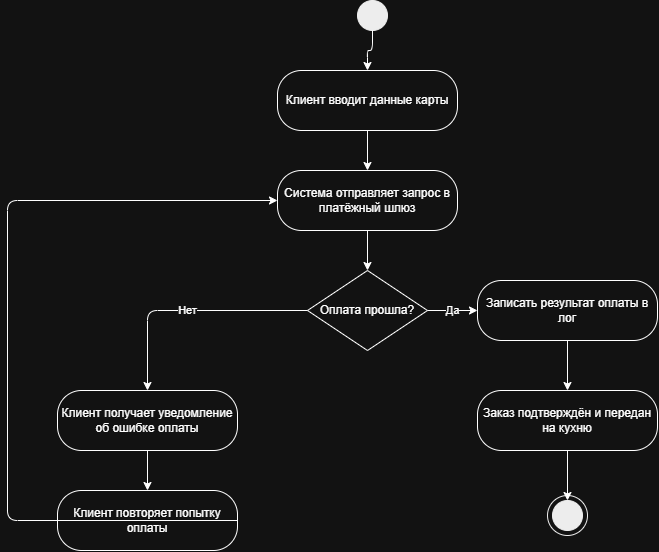

The diagram above was exported from draw.io. Its source (the exported page's mxGraphModel, read from the mxfile embedded in the PNG):
<mxGraphModel dx="1095" dy="620" grid="1" gridSize="10" guides="1" tooltips="1" connect="1" arrows="1" fold="1" page="1" pageScale="1" pageWidth="850" pageHeight="1100" math="0" shadow="0">
  <root>
    <mxCell id="0" />
    <mxCell id="1" parent="0" />
    <mxCell id="start" parent="1" style="ellipse;whiteSpace=wrap;html=1;fillColor=#000000;strokeColor=#000000;" value="" vertex="1">
      <mxGeometry height="30" width="30" x="380" y="40" as="geometry" />
    </mxCell>
    <mxCell id="act1" parent="1" style="rounded=1;whiteSpace=wrap;html=1;arcSize=40;" value="Клиент вводит данные карты" vertex="1">
      <mxGeometry height="60" width="180" x="300" y="110" as="geometry" />
    </mxCell>
    <mxCell id="act2" parent="1" style="rounded=1;whiteSpace=wrap;html=1;arcSize=40;" value="Система отправляет запрос в платёжный шлюз" vertex="1">
      <mxGeometry height="60" width="180" x="300" y="210" as="geometry" />
    </mxCell>
    <mxCell id="dec1" parent="1" style="rhombus;whiteSpace=wrap;html=1;" value="Оплата прошла?" vertex="1">
      <mxGeometry height="80" width="120" x="330" y="310" as="geometry" />
    </mxCell>
    <mxCell id="act6" parent="1" style="rounded=1;whiteSpace=wrap;html=1;arcSize=40;" value="Записать результат оплаты в лог" vertex="1">
      <mxGeometry height="60" width="180" x="500" y="320" as="geometry" />
    </mxCell>
    <mxCell id="act3" parent="1" style="rounded=1;whiteSpace=wrap;html=1;arcSize=40;" value="Заказ подтверждён и передан на кухню" vertex="1">
      <mxGeometry height="60" width="180" x="500" y="430" as="geometry" />
    </mxCell>
    <mxCell id="act4" parent="1" style="rounded=1;whiteSpace=wrap;html=1;arcSize=40;" value="Клиент получает уведомление об ошибке оплаты" vertex="1">
      <mxGeometry height="60" width="180" x="80" y="430" as="geometry" />
    </mxCell>
    <mxCell id="act5" parent="1" style="rounded=1;whiteSpace=wrap;html=1;arcSize=40;" value="Клиент повторяет попытку оплаты" vertex="1">
      <mxGeometry height="60" width="180" x="80" y="530" as="geometry" />
    </mxCell>
    <mxCell id="end" parent="1" style="ellipse;whiteSpace=wrap;html=1;fillColor=#000000;strokeColor=#000000;" value="" vertex="1">
      <mxGeometry height="30" width="30" x="575" y="540" as="geometry" />
    </mxCell>
    <mxCell id="endRing" parent="1" style="ellipse;whiteSpace=wrap;html=1;fillColor=none;strokeColor=#000000;" value="" vertex="1">
      <mxGeometry height="40" width="40" x="570" y="535" as="geometry" />
    </mxCell>
    <mxCell id="e1" edge="1" parent="1" source="start" style="edgeStyle=orthogonalEdgeStyle;html=1;" target="act1">
      <mxGeometry relative="1" as="geometry" />
    </mxCell>
    <mxCell id="e2" edge="1" parent="1" source="act1" style="edgeStyle=orthogonalEdgeStyle;html=1;" target="act2">
      <mxGeometry relative="1" as="geometry" />
    </mxCell>
    <mxCell id="e3" edge="1" parent="1" source="act2" style="edgeStyle=orthogonalEdgeStyle;html=1;" target="dec1">
      <mxGeometry relative="1" as="geometry" />
    </mxCell>
    <mxCell id="e4" edge="1" parent="1" source="dec1" style="edgeStyle=orthogonalEdgeStyle;html=1;" target="act6" value="Да">
      <mxGeometry relative="1" as="geometry" />
    </mxCell>
    <mxCell id="e9" edge="1" parent="1" source="act6" style="edgeStyle=orthogonalEdgeStyle;html=1;" target="act3">
      <mxGeometry relative="1" as="geometry" />
    </mxCell>
    <mxCell id="e5" edge="1" parent="1" source="dec1" style="edgeStyle=orthogonalEdgeStyle;html=1;" target="act4" value="Нет">
      <mxGeometry relative="1" as="geometry" />
    </mxCell>
    <mxCell id="e6" edge="1" parent="1" source="act4" style="edgeStyle=orthogonalEdgeStyle;html=1;" target="act5">
      <mxGeometry relative="1" as="geometry" />
    </mxCell>
    <mxCell id="e7" edge="1" parent="1" source="act5" style="edgeStyle=orthogonalEdgeStyle;html=1;exitX=1;exitY=0.5;entryX=0;entryY=0.5;" target="act2">
      <mxGeometry relative="1" as="geometry">
        <Array as="points">
          <mxPoint x="30" y="560" />
          <mxPoint x="30" y="240" />
        </Array>
      </mxGeometry>
    </mxCell>
    <mxCell id="e8" edge="1" parent="1" source="act3" style="edgeStyle=orthogonalEdgeStyle;html=1;" target="end">
      <mxGeometry relative="1" as="geometry" />
    </mxCell>
  </root>
</mxGraphModel>